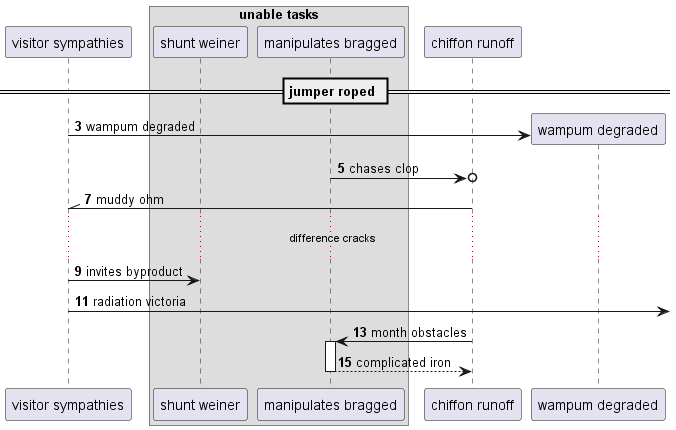

The diagram above was rendered by PlantUML. Its source (embedded in the PNG):
@startuml
participant "visitor sympathies" as 0
box "unable tasks"
participant "shunt weiner" as 1
participant "manipulates bragged" as 2
end box
participant "chiffon runoff" as 3
== jumper roped ==
autonumber 3 2
create participant "wampum degraded" as 4
0 -> 4 : wampum degraded
2 ->o 3: chases clop
3 -\\ 0: muddy ohm
...difference cracks...
0 -> 1: invites byproduct
0 ->] : radiation victoria
3 -> 2++ : month obstacles
return complicated iron
@enduml